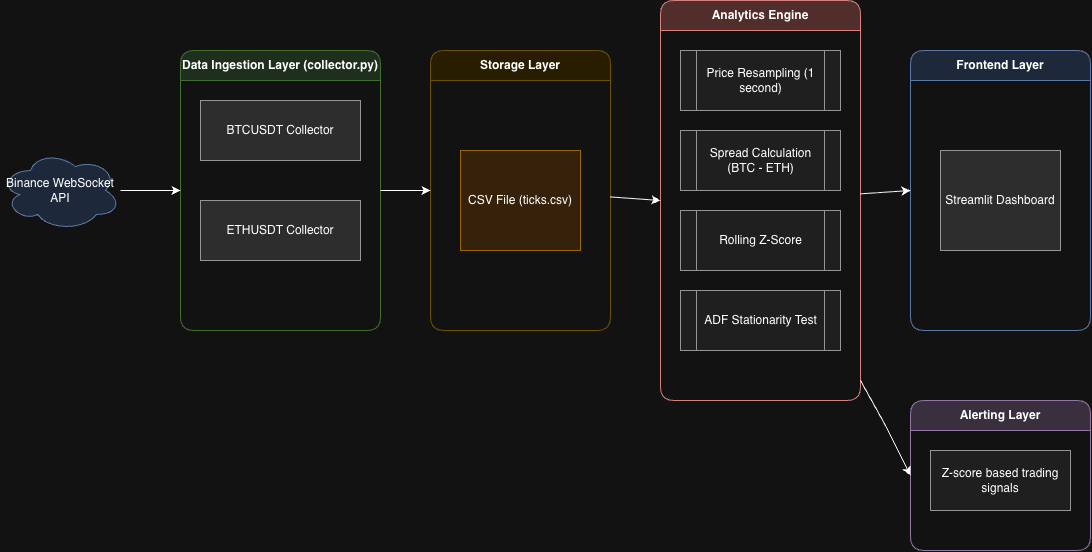

The diagram above was exported from draw.io. Its source (the exported page's mxGraphModel, read from the mxfile embedded in the PNG):
<mxGraphModel dx="1373" dy="831" grid="1" gridSize="10" guides="1" tooltips="1" connect="1" arrows="1" fold="1" page="1" pageScale="1" pageWidth="850" pageHeight="1100" background="#ffffff" math="0" shadow="0">
  <root>
    <mxCell id="0" />
    <mxCell id="1" parent="0" />
    <mxCell id="binanceApi" parent="1" style="shape=cloud;whiteSpace=wrap;html=1;fillColor=#dae8fc;strokeColor=#6c8ebf;" value="Binance WebSocket API" vertex="1">
      <mxGeometry height="80" width="120" x="40" y="200" as="geometry" />
    </mxCell>
    <mxCell id="dataIngestionLayer" parent="1" style="swimlane;whiteSpace=wrap;html=1;rounded=1;startSize=30;fillColor=#d5e8d4;strokeColor=#82b366;" value="Data Ingestion Layer (collector.py)" vertex="1">
      <mxGeometry height="280" width="200" x="220" y="100" as="geometry" />
    </mxCell>
    <mxCell id="btcCollector" parent="dataIngestionLayer" style="shape=rectangle;whiteSpace=wrap;html=1;fillColor=#e0e0e0;strokeColor=#666666;" value="BTCUSDT Collector" vertex="1">
      <mxGeometry height="60" width="160" x="20" y="50" as="geometry" />
    </mxCell>
    <mxCell id="ethCollector" parent="dataIngestionLayer" style="shape=rectangle;whiteSpace=wrap;html=1;fillColor=#e0e0e0;strokeColor=#666666;" value="ETHUSDT Collector" vertex="1">
      <mxGeometry height="60" width="160" x="20" y="150" as="geometry" />
    </mxCell>
    <mxCell id="storageLayer" parent="1" style="swimlane;whiteSpace=wrap;html=1;rounded=1;startSize=30;fillColor=#fff2cc;strokeColor=#d6b656;" value="Storage Layer" vertex="1">
      <mxGeometry height="280" width="180" x="470" y="100" as="geometry" />
    </mxCell>
    <mxCell id="csvFile" parent="storageLayer" style="shape=mxgraph.basic.file;whiteSpace=wrap;html=1;fillColor=#ffe6cc;strokeColor=#d79b00;" value="CSV File (ticks.csv)" vertex="1">
      <mxGeometry height="100" width="120" x="30" y="100" as="geometry" />
    </mxCell>
    <mxCell id="analyticsEngine" parent="1" style="swimlane;whiteSpace=wrap;html=1;rounded=1;startSize=30;fillColor=#f8cecc;strokeColor=#b85450;" value="Analytics Engine" vertex="1">
      <mxGeometry height="400" width="200" x="700" y="50" as="geometry" />
    </mxCell>
    <mxCell id="priceResampling" parent="analyticsEngine" style="shape=process;whiteSpace=wrap;html=1;fillColor=#f0f0f0;strokeColor=#666666;" value="Price Resampling (1 second)" vertex="1">
      <mxGeometry height="60" width="160" x="20" y="50" as="geometry" />
    </mxCell>
    <mxCell id="spreadCalculation" parent="analyticsEngine" style="shape=process;whiteSpace=wrap;html=1;fillColor=#f0f0f0;strokeColor=#666666;" value="Spread Calculation (BTC - ETH)" vertex="1">
      <mxGeometry height="60" width="160" x="20" y="130" as="geometry" />
    </mxCell>
    <mxCell id="rollingZScore" parent="analyticsEngine" style="shape=process;whiteSpace=wrap;html=1;fillColor=#f0f0f0;strokeColor=#666666;" value="Rolling Z-Score" vertex="1">
      <mxGeometry height="60" width="160" x="20" y="210" as="geometry" />
    </mxCell>
    <mxCell id="adfTest" parent="analyticsEngine" style="shape=process;whiteSpace=wrap;html=1;fillColor=#f0f0f0;strokeColor=#666666;" value="ADF Stationarity Test" vertex="1">
      <mxGeometry height="60" width="160" x="20" y="290" as="geometry" />
    </mxCell>
    <mxCell id="frontendLayer" parent="1" style="swimlane;whiteSpace=wrap;html=1;rounded=1;startSize=30;fillColor=#dae8fc;strokeColor=#6c8ebf;" value="Frontend Layer" vertex="1">
      <mxGeometry height="280" width="180" x="950" y="100" as="geometry" />
    </mxCell>
    <mxCell id="streamlitDashboard" parent="frontendLayer" style="shape=mxgraph.basic.display;whiteSpace=wrap;html=1;fillColor=#e0e0e0;strokeColor=#666666;" value="Streamlit Dashboard" vertex="1">
      <mxGeometry height="100" width="120" x="30" y="100" as="geometry" />
    </mxCell>
    <mxCell id="alertingLayer" parent="1" style="swimlane;whiteSpace=wrap;html=1;rounded=1;startSize=30;fillColor=#e1d5e7;strokeColor=#9673a6;" value="Alerting Layer" vertex="1">
      <mxGeometry height="150" width="180" x="950" y="450" as="geometry" />
    </mxCell>
    <mxCell id="tradingSignals" parent="alertingLayer" style="shape=rectangle;whiteSpace=wrap;html=1;fillColor=#f0f0f0;strokeColor=#666666;" value="Z-score based trading signals" vertex="1">
      <mxGeometry height="60" width="140" x="20" y="50" as="geometry" />
    </mxCell>
    <mxCell id="edge1" edge="1" parent="1" source="binanceApi" style="endArrow=classic;html=1;rounded=0;entryX=0;entryY=0.5;entryDx=0;entryDy=0;" target="dataIngestionLayer" value="">
      <mxGeometry height="50" relative="1" width="50" as="geometry">
        <mxPoint x="160" y="240" as="sourcePoint" />
        <mxPoint x="220" y="240" as="targetPoint" />
      </mxGeometry>
    </mxCell>
    <mxCell id="edge2" edge="1" parent="1" source="dataIngestionLayer" style="endArrow=classic;html=1;rounded=0;entryX=0;entryY=0.5;entryDx=0;entryDy=0;" target="storageLayer" value="">
      <mxGeometry height="50" relative="1" width="50" as="geometry">
        <mxPoint x="420" y="240" as="sourcePoint" />
        <mxPoint x="470" y="240" as="targetPoint" />
      </mxGeometry>
    </mxCell>
    <mxCell id="edge3" edge="1" parent="1" source="storageLayer" style="endArrow=classic;html=1;rounded=0;entryX=0;entryY=0.5;entryDx=0;entryDy=0;" target="analyticsEngine" value="">
      <mxGeometry height="50" relative="1" width="50" as="geometry">
        <mxPoint x="650" y="240" as="sourcePoint" />
        <mxPoint x="700" y="240" as="targetPoint" />
      </mxGeometry>
    </mxCell>
    <mxCell id="edge4" edge="1" parent="1" source="analyticsEngine" style="endArrow=classic;html=1;rounded=0;entryX=0;entryY=0.5;entryDx=0;entryDy=0;" target="frontendLayer" value="">
      <mxGeometry height="50" relative="1" width="50" as="geometry">
        <mxPoint x="900" y="240" as="sourcePoint" />
        <mxPoint x="950" y="240" as="targetPoint" />
      </mxGeometry>
    </mxCell>
    <mxCell id="edge5" edge="1" parent="1" source="analyticsEngine" style="endArrow=classic;html=1;rounded=0;entryX=0;entryY=0.5;entryDx=0;entryDy=0;" target="alertingLayer" value="">
      <mxGeometry height="50" relative="1" width="50" as="geometry">
        <Array as="points">
          <mxPoint x="925" y="475" />
        </Array>
        <mxPoint x="900" y="475" as="sourcePoint" />
        <mxPoint x="950" y="475" as="targetPoint" />
      </mxGeometry>
    </mxCell>
  </root>
</mxGraphModel>